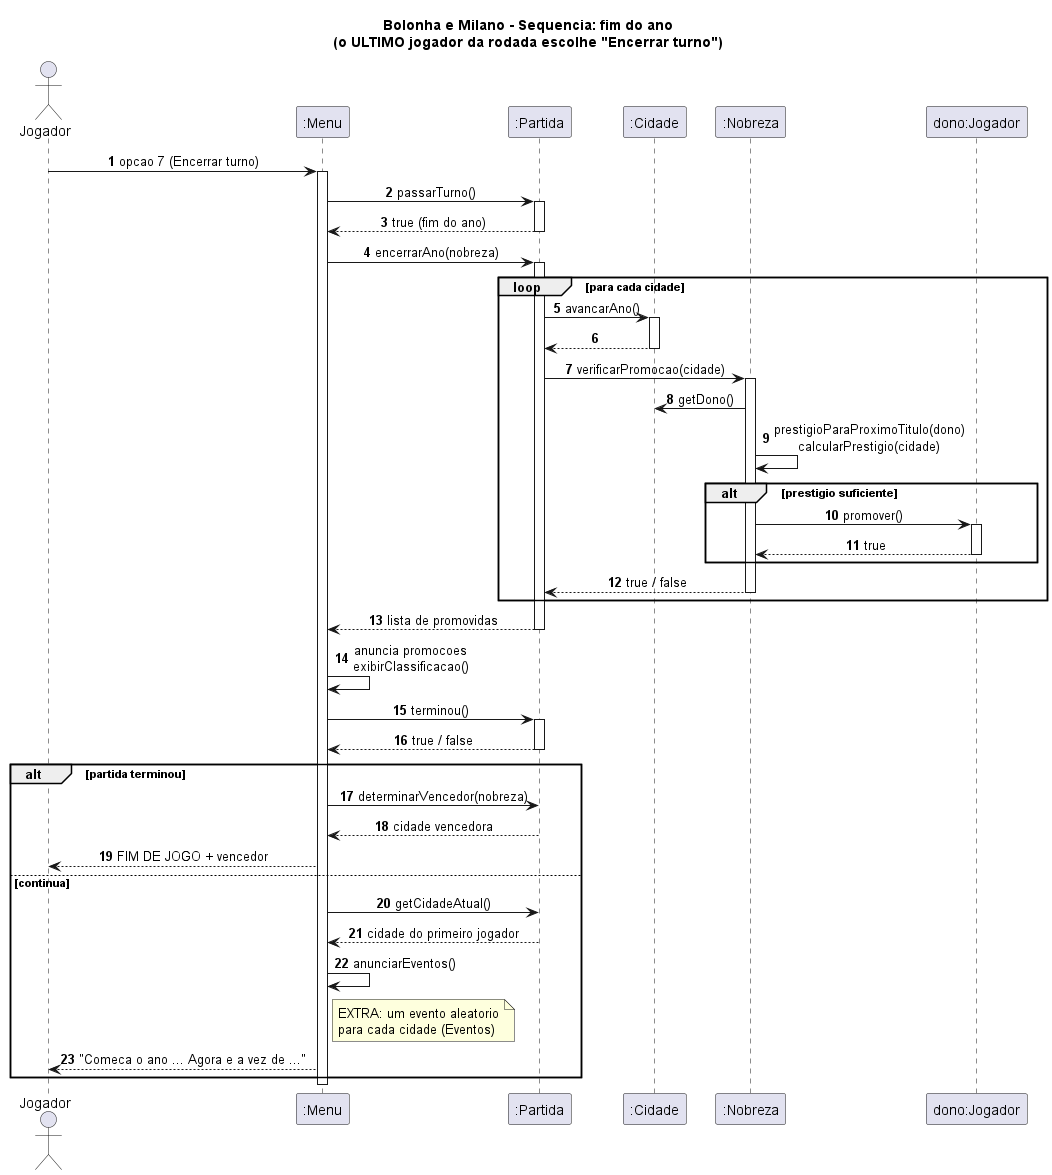

The diagram above was rendered by PlantUML. Its source (embedded in the PNG):
@startuml diagrama-sequencia-fim-do-ano
title Bolonha e Milano - Sequencia: fim do ano\n(o ULTIMO jogador da rodada escolhe "Encerrar turno")
autonumber
skinparam sequenceMessageAlign center

actor Jogador
participant ":Menu" as Menu
participant ":Partida" as Partida
participant ":Cidade" as Cidade
participant ":Nobreza" as Nobreza
participant "dono:Jogador" as Dono

Jogador -> Menu : opcao 7 (Encerrar turno)
activate Menu
Menu -> Partida : passarTurno()
activate Partida
Partida --> Menu : true (fim do ano)
deactivate Partida

Menu -> Partida : encerrarAno(nobreza)
activate Partida
loop para cada cidade
  Partida -> Cidade : avancarAno()
  activate Cidade
  Cidade --> Partida
  deactivate Cidade
  Partida -> Nobreza : verificarPromocao(cidade)
  activate Nobreza
  Nobreza -> Cidade : getDono()
  Nobreza -> Nobreza : prestigioParaProximoTitulo(dono)\ncalcularPrestigio(cidade)
  alt prestigio suficiente
    Nobreza -> Dono : promover()
    activate Dono
    Dono --> Nobreza : true
    deactivate Dono
  end
  Nobreza --> Partida : true / false
  deactivate Nobreza
end
Partida --> Menu : lista de promovidas
deactivate Partida

Menu -> Menu : anuncia promocoes\nexibirClassificacao()
Menu -> Partida : terminou()
activate Partida
Partida --> Menu : true / false
deactivate Partida

alt partida terminou
  Menu -> Partida : determinarVencedor(nobreza)
  Partida --> Menu : cidade vencedora
  Menu --> Jogador : FIM DE JOGO + vencedor
else continua
  Menu -> Partida : getCidadeAtual()
  Partida --> Menu : cidade do primeiro jogador
  Menu -> Menu : anunciarEventos()
  note right of Menu
    EXTRA: um evento aleatorio
    para cada cidade (Eventos)
  end note
  Menu --> Jogador : "Comeca o ano ... Agora e a vez de ..."
end
deactivate Menu
@enduml